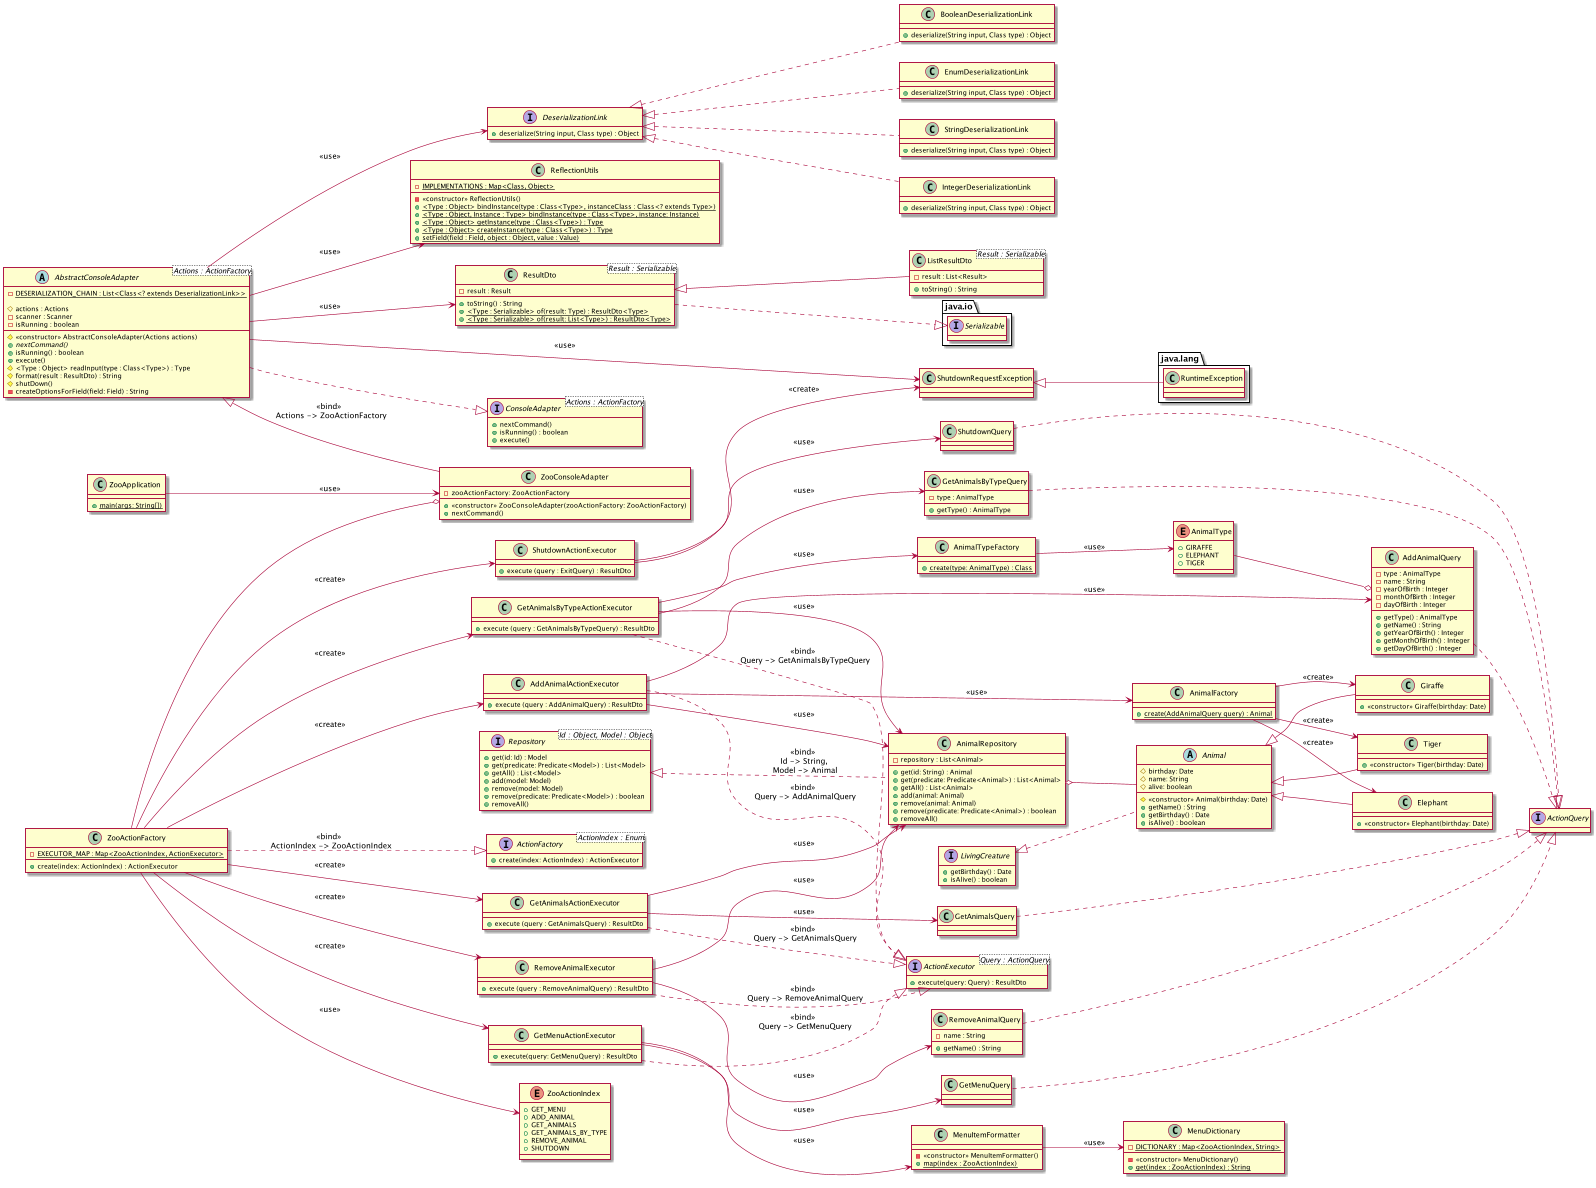

The diagram above was rendered by PlantUML. Its source (embedded in the PNG):
@startuml
interface java.io.Serializable

class ZooApplication {
    + {static} main(args: String[])
}

class ZooConsoleAdapter {
    -zooActionFactory: ZooActionFactory
    + <<constructor>> ZooConsoleAdapter(zooActionFactory: ZooActionFactory)
    + nextCommand()
}

interface ConsoleAdapter<Actions : ActionFactory> {
    +nextCommand()
    +isRunning() : boolean
    +execute()
}

abstract class AbstractConsoleAdapter<Actions : ActionFactory> {
    - {static} DESERIALIZATION_CHAIN : List<Class<? extends DeserializationLink>>

    #actions : Actions
    -scanner : Scanner
    -isRunning : boolean

    # <<constructor>> AbstractConsoleAdapter(Actions actions)
    +{abstract} nextCommand()
    +isRunning() : boolean
    +execute()
    #<Type : Object> readInput(type : Class<Type>) : Type
    #format(result : ResultDto) : String
    #shutDown()
    -createOptionsForField(field: Field) : String
}

AbstractConsoleAdapter ..|> ConsoleAdapter

class  ReflectionUtils {
    -{static} IMPLEMENTATIONS : Map<Class, Object>
    -<<constructor>> ReflectionUtils()
    +{static} <Type : Object> bindInstance(type : Class<Type>, instanceClass : Class<? extends Type>)
    +{static} <Type : Object, Instance : Type> bindInstance(type : Class<Type>, instance: Instance)
    +{static} <Type : Object> getInstance(type : Class<Type>) : Type
    +{static} <Type : Object> createInstance(type : Class<Type>) : Type
    +{static} setField(field : Field, object : Object, value : Value)
}

class ShutdownRequestException

ShutdownRequestException <|-- java.lang.RuntimeException
AbstractConsoleAdapter --> ShutdownRequestException : <<use>>

ZooApplication --> ZooConsoleAdapter : <<use>>
AbstractConsoleAdapter <|-- ZooConsoleAdapter : <<bind>> \n Actions -> ZooActionFactory

AbstractConsoleAdapter -->  ReflectionUtils : <<use>>

interface DeserializationLink {
    +deserialize(String input, Class type) : Object
}

class StringDeserializationLink {
    +deserialize(String input, Class type) : Object
}

class IntegerDeserializationLink {
    +deserialize(String input, Class type) : Object
}

class BooleanDeserializationLink {
    +deserialize(String input, Class type) : Object
}

class EnumDeserializationLink {
    +deserialize(String input, Class type) : Object
}

DeserializationLink <|.. StringDeserializationLink
DeserializationLink <|.. IntegerDeserializationLink
DeserializationLink <|.. BooleanDeserializationLink
DeserializationLink <|.. EnumDeserializationLink
AbstractConsoleAdapter --> DeserializationLink  : <<use>>

interface ActionFactory<ActionIndex : Enum> {
    +create(index: ActionIndex) : ActionExecutor
}

class ZooActionFactory {
    -{static} EXECUTOR_MAP : Map<ZooActionIndex, ActionExecutor>
    +create(index: ActionIndex) : ActionExecutor
}

ZooActionFactory ..|> ActionFactory : <<bind>> \n ActionIndex -> ZooActionIndex
ZooActionFactory --o ZooConsoleAdapter

enum ZooActionIndex {
    +GET_MENU
    +ADD_ANIMAL
    +GET_ANIMALS
    +GET_ANIMALS_BY_TYPE
    +REMOVE_ANIMAL
    +SHUTDOWN
}

ZooActionFactory --> ZooActionIndex : <<use>>

class ResultDto<Result : Serializable> {
    -result : Result
    +toString() : String
    +{static} <Type : Serializable> of(result: Type) : ResultDto<Type>
    +{static} <Type : Serializable> of(result: List<Type>) : ResultDto<Type>
}

class ListResultDto<Result : Serializable> {
    -result : List<Result>
    +toString() : String
}

ResultDto ..|> java.io.Serializable
ResultDto <|-- ListResultDto

interface ActionExecutor<Query : ActionQuery> {
    +execute(query: Query) : ResultDto
}

interface ActionQuery

class GetMenuQuery

GetMenuQuery ..|> ActionQuery
AbstractConsoleAdapter --> ResultDto : <<use>>

class GetMenuActionExecutor {
    +execute(query: GetMenuQuery) : ResultDto
}

class MenuDictionary {
    - {static} DICTIONARY : Map<ZooActionIndex, String>

    -<<constructor>> MenuDictionary()
    + {static} get(index : ZooActionIndex) : String
}

class MenuItemFormatter {
    -<<constructor>> MenuItemFormatter()
    + {static} map(index : ZooActionIndex)
}

GetMenuActionExecutor --> MenuItemFormatter : <<use>>
MenuItemFormatter --> MenuDictionary : <<use>>

GetMenuActionExecutor --> GetMenuQuery : <<use>>
GetMenuActionExecutor ..|> ActionExecutor : <<bind>> \n Query -> GetMenuQuery
ZooActionFactory --> GetMenuActionExecutor : <<create>>

class  AddAnimalQuery {
    -type : AnimalType
    -name : String
    -yearOfBirth : Integer
    -monthOfBirth : Integer
    -dayOfBirth : Integer

    +getType() : AnimalType
    +getName() : String
    +getYearOfBirth() : Integer
    +getMonthOfBirth() : Integer
    +getDayOfBirth() : Integer
}

AddAnimalQuery ..|> ActionQuery

enum AnimalType {
    +GIRAFFE
    +ELEPHANT
    +TIGER
}

class AnimalTypeFactory {
    +{static} create(type: AnimalType) : Class
}

AnimalType --o  AddAnimalQuery
AnimalTypeFactory --> AnimalType : <<use>>
 GetAnimalsByTypeActionExecutor --> AnimalTypeFactory : <<use>>

class  AddAnimalActionExecutor {
    +execute (query : AddAnimalQuery) : ResultDto
}

 AddAnimalActionExecutor -->  AddAnimalQuery : <<use>>

class  AnimalFactory {
    + {static} create(AddAnimalQuery query) : Animal
}

 AddAnimalActionExecutor -->  AnimalFactory : <<use>>

 AnimalFactory --> Giraffe : <<create>>
 AnimalFactory --> Elephant : <<create>>
 AnimalFactory --> Tiger : <<create>>

ZooActionFactory -->  AddAnimalActionExecutor : <<create>>
AddAnimalActionExecutor ..|> ActionExecutor : <<bind>> \n Query -> AddAnimalQuery
AddAnimalActionExecutor --> AnimalRepository : <<use>>

class  GetAnimalsActionExecutor {
    +execute (query : GetAnimalsQuery) : ResultDto
}

GetAnimalsActionExecutor -->  GetAnimalsQuery : <<use>>

class  GetAnimalsQuery

GetAnimalsQuery ..|> ActionQuery

ZooActionFactory -->  GetAnimalsActionExecutor : <<create>>
GetAnimalsActionExecutor ..|> ActionExecutor : <<bind>> \n Query -> GetAnimalsQuery
GetAnimalsActionExecutor --> AnimalRepository : <<use>>

class  GetAnimalsByTypeActionExecutor {
    +execute (query : GetAnimalsByTypeQuery) : ResultDto
}

GetAnimalsByTypeActionExecutor -->  GetAnimalsByTypeQuery : <<use>>

class  GetAnimalsByTypeQuery {
    -type : AnimalType

    +getType() : AnimalType
}
GetAnimalsByTypeQuery ..|> ActionQuery

ZooActionFactory -->  GetAnimalsByTypeActionExecutor : <<create>>
GetAnimalsByTypeActionExecutor ..|> ActionExecutor : <<bind>> \n Query -> GetAnimalsByTypeQuery
GetAnimalsByTypeActionExecutor --> AnimalRepository : <<use>>

class RemoveAnimalExecutor {
    +execute (query : RemoveAnimalQuery) : ResultDto
}

RemoveAnimalExecutor --> RemoveAnimalQuery : <<use>>

class RemoveAnimalQuery {
    -name : String

    +getName() : String
}
RemoveAnimalQuery ..|> ActionQuery

ZooActionFactory --> RemoveAnimalExecutor : <<create>>
RemoveAnimalExecutor ..|> ActionExecutor : <<bind>> \n Query -> RemoveAnimalQuery
RemoveAnimalExecutor --> AnimalRepository : <<use>>

class ShutdownActionExecutor {
    +execute (query : ExitQuery) : ResultDto
}

ShutdownActionExecutor --> ShutdownQuery : <<use>>
ShutdownActionExecutor --> ShutdownRequestException : <<create>>

class ShutdownQuery

ShutdownQuery ..|> ActionQuery
ZooActionFactory --> ShutdownActionExecutor : <<create>>


interface LivingCreature {
    +getBirthday() : Date
    +isAlive() : boolean
}

abstract class Animal {
    #birthday: Date
    #name: String
    #alive: boolean

    #<<constructor>> Animal(birthday: Date)
    +getName() : String
    +getBirthday() : Date
    +isAlive() : boolean
}

LivingCreature <|.. Animal

class Giraffe {
    +<<constructor>> Giraffe(birthday: Date)
}

class Elephant {
    +<<constructor>> Elephant(birthday: Date)
}

class Tiger {
    +<<constructor>> Tiger(birthday: Date)
}

Animal <|-- Giraffe
Animal <|-- Elephant
Animal <|-- Tiger

interface Repository<Id : Object, Model : Object> {
    +get(id: Id) : Model
    +get(predicate: Predicate<Model>) : List<Model>
    +getAll() : List<Model>
    +add(model: Model)
    +remove(model: Model)
    +remove(predicate: Predicate<Model>) : boolean
    +removeAll()
}

class AnimalRepository {
    -repository : List<Animal>
    +get(id: String) : Animal
    +get(predicate: Predicate<Animal>) : List<Animal>
    +getAll() : List<Animal>
    +add(animal: Animal)
    +remove(animal: Animal)
    +remove(predicate: Predicate<Animal>) : boolean
    +removeAll()
}

Repository <|.. AnimalRepository : <<bind>> \n Id -> String, \n Model -> Animal
AnimalRepository o-- Animal

left to right direction
hide interface fields
@enduml